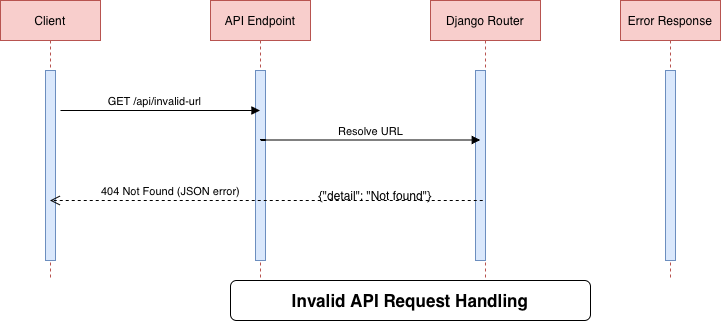

The diagram above was exported from draw.io. Its source (the exported page's mxGraphModel, read from the mxfile embedded in the PNG):
<mxGraphModel dx="976" dy="671" grid="1" gridSize="10" guides="1" tooltips="1" connect="1" arrows="1" fold="1" page="1" pageScale="1" pageWidth="850" pageHeight="1100" math="0" shadow="0">
  <root>
    <mxCell id="0" />
    <mxCell id="1" parent="0" />
    <mxCell id="rSkkJdo0ZDxNxcRdh8_U-1" parent="1" style="shape=umlLifeline;perimeter=lifelinePerimeter;whiteSpace=wrap;html=1;container=0;dropTarget=0;collapsible=0;recursiveResize=0;outlineConnect=0;portConstraint=eastwest;newEdgeStyle={&quot;edgeStyle&quot;:&quot;elbowEdgeStyle&quot;,&quot;elbow&quot;:&quot;vertical&quot;,&quot;curved&quot;:0,&quot;rounded&quot;:0};fillColor=#f8cecc;strokeColor=#b85450;" value="Client" vertex="1">
      <mxGeometry height="280" width="100" x="20" y="20" as="geometry" />
    </mxCell>
    <mxCell id="rSkkJdo0ZDxNxcRdh8_U-2" parent="rSkkJdo0ZDxNxcRdh8_U-1" style="html=1;points=[];perimeter=orthogonalPerimeter;outlineConnect=0;targetShapes=umlLifeline;portConstraint=eastwest;newEdgeStyle={&quot;edgeStyle&quot;:&quot;elbowEdgeStyle&quot;,&quot;elbow&quot;:&quot;vertical&quot;,&quot;curved&quot;:0,&quot;rounded&quot;:0};fillColor=#dae8fc;strokeColor=#6c8ebf;" value="" vertex="1">
      <mxGeometry height="190" width="10" x="45" y="70" as="geometry" />
    </mxCell>
    <mxCell id="rSkkJdo0ZDxNxcRdh8_U-3" parent="1" style="shape=umlLifeline;perimeter=lifelinePerimeter;whiteSpace=wrap;html=1;container=0;dropTarget=0;collapsible=0;recursiveResize=0;outlineConnect=0;portConstraint=eastwest;newEdgeStyle={&quot;edgeStyle&quot;:&quot;elbowEdgeStyle&quot;,&quot;elbow&quot;:&quot;vertical&quot;,&quot;curved&quot;:0,&quot;rounded&quot;:0};fillColor=#f8cecc;strokeColor=#b85450;" value="API Endpoint" vertex="1">
      <mxGeometry height="280" width="100" x="230" y="20" as="geometry" />
    </mxCell>
    <mxCell id="rSkkJdo0ZDxNxcRdh8_U-4" parent="rSkkJdo0ZDxNxcRdh8_U-3" style="html=1;points=[];perimeter=orthogonalPerimeter;outlineConnect=0;targetShapes=umlLifeline;portConstraint=eastwest;newEdgeStyle={&quot;edgeStyle&quot;:&quot;elbowEdgeStyle&quot;,&quot;elbow&quot;:&quot;vertical&quot;,&quot;curved&quot;:0,&quot;rounded&quot;:0};fillColor=#dae8fc;strokeColor=#6c8ebf;" value="" vertex="1">
      <mxGeometry height="190" width="10" x="45" y="70" as="geometry" />
    </mxCell>
    <mxCell id="rSkkJdo0ZDxNxcRdh8_U-5" edge="1" parent="1" style="html=1;verticalAlign=bottom;endArrow=block;edgeStyle=elbowEdgeStyle;elbow=vertical;curved=0;rounded=0;" target="rSkkJdo0ZDxNxcRdh8_U-3" value="GET /api/invalid-url">
      <mxGeometry relative="1" x="-0.0588" as="geometry">
        <mxPoint as="offset" />
        <Array as="points">
          <mxPoint x="165" y="130" />
        </Array>
        <mxPoint x="80" y="130" as="sourcePoint" />
        <mxPoint x="250" y="130" as="targetPoint" />
      </mxGeometry>
    </mxCell>
    <mxCell id="rSkkJdo0ZDxNxcRdh8_U-6" parent="1" style="shape=umlLifeline;perimeter=lifelinePerimeter;whiteSpace=wrap;html=1;container=0;dropTarget=0;collapsible=0;recursiveResize=0;outlineConnect=0;portConstraint=eastwest;newEdgeStyle={&quot;edgeStyle&quot;:&quot;elbowEdgeStyle&quot;,&quot;elbow&quot;:&quot;vertical&quot;,&quot;curved&quot;:0,&quot;rounded&quot;:0};fillColor=#f8cecc;strokeColor=#b85450;size=40;" value="Django Router" vertex="1">
      <mxGeometry height="290" width="110" x="450" y="20" as="geometry" />
    </mxCell>
    <mxCell id="rSkkJdo0ZDxNxcRdh8_U-7" parent="rSkkJdo0ZDxNxcRdh8_U-6" style="html=1;points=[];perimeter=orthogonalPerimeter;outlineConnect=0;targetShapes=umlLifeline;portConstraint=eastwest;newEdgeStyle={&quot;edgeStyle&quot;:&quot;elbowEdgeStyle&quot;,&quot;elbow&quot;:&quot;vertical&quot;,&quot;curved&quot;:0,&quot;rounded&quot;:0};fillColor=#dae8fc;strokeColor=#6c8ebf;" value="" vertex="1">
      <mxGeometry height="190" width="10" x="45" y="70" as="geometry" />
    </mxCell>
    <mxCell id="rSkkJdo0ZDxNxcRdh8_U-8" edge="1" parent="1" style="html=1;verticalAlign=bottom;endArrow=block;edgeStyle=elbowEdgeStyle;elbow=horizontal;curved=0;rounded=0;" value="Resolve URL">
      <mxGeometry relative="1" x="0.0223" as="geometry">
        <mxPoint as="offset" />
        <Array as="points">
          <mxPoint x="280.25" y="159.5" />
        </Array>
        <mxPoint x="285.25" y="159.5" as="sourcePoint" />
        <mxPoint x="499.75" y="159.5" as="targetPoint" />
      </mxGeometry>
    </mxCell>
    <mxCell id="rSkkJdo0ZDxNxcRdh8_U-9" parent="1" style="rounded=1;whiteSpace=wrap;html=1;" value="&lt;div&gt;&lt;b&gt;&lt;font style=&quot;font-size: 17px;&quot;&gt;Invalid API Request Handling&lt;/font&gt;&lt;/b&gt;&lt;/div&gt;" vertex="1">
      <mxGeometry height="40" width="360" x="250" y="300" as="geometry" />
    </mxCell>
    <mxCell id="rSkkJdo0ZDxNxcRdh8_U-10" parent="1" style="shape=umlLifeline;perimeter=lifelinePerimeter;whiteSpace=wrap;html=1;container=0;dropTarget=0;collapsible=0;recursiveResize=0;outlineConnect=0;portConstraint=eastwest;newEdgeStyle={&quot;edgeStyle&quot;:&quot;elbowEdgeStyle&quot;,&quot;elbow&quot;:&quot;vertical&quot;,&quot;curved&quot;:0,&quot;rounded&quot;:0};fillColor=#f8cecc;strokeColor=#b85450;" value="Error Response" vertex="1">
      <mxGeometry height="280" width="100" x="640" y="20" as="geometry" />
    </mxCell>
    <mxCell id="rSkkJdo0ZDxNxcRdh8_U-11" parent="rSkkJdo0ZDxNxcRdh8_U-10" style="html=1;points=[];perimeter=orthogonalPerimeter;outlineConnect=0;targetShapes=umlLifeline;portConstraint=eastwest;newEdgeStyle={&quot;edgeStyle&quot;:&quot;elbowEdgeStyle&quot;,&quot;elbow&quot;:&quot;vertical&quot;,&quot;curved&quot;:0,&quot;rounded&quot;:0};fillColor=#dae8fc;strokeColor=#6c8ebf;" value="" vertex="1">
      <mxGeometry height="190" width="10" x="45" y="70" as="geometry" />
    </mxCell>
    <mxCell id="rSkkJdo0ZDxNxcRdh8_U-16" edge="1" parent="1" style="html=1;verticalAlign=bottom;endArrow=open;dashed=1;endSize=8;edgeStyle=elbowEdgeStyle;elbow=horizontal;curved=0;rounded=0;" target="rSkkJdo0ZDxNxcRdh8_U-1" value="&lt;div&gt;404 Not Found (JSON error)&lt;/div&gt;">
      <mxGeometry relative="1" x="0.4431" as="geometry">
        <mxPoint as="offset" />
        <Array as="points">
          <mxPoint x="287.75" y="220" />
        </Array>
        <mxPoint x="502.25" y="220" as="sourcePoint" />
        <mxPoint x="277.75" y="220" as="targetPoint" />
      </mxGeometry>
    </mxCell>
    <mxCell id="rSkkJdo0ZDxNxcRdh8_U-66" parent="1" style="text;html=1;whiteSpace=wrap;strokeColor=none;fillColor=none;align=center;verticalAlign=middle;rounded=0;" value="{&quot;detail&quot;: &quot;Not found&quot;}" vertex="1">
      <mxGeometry height="30" width="130" x="330" y="200" as="geometry" />
    </mxCell>
  </root>
</mxGraphModel>